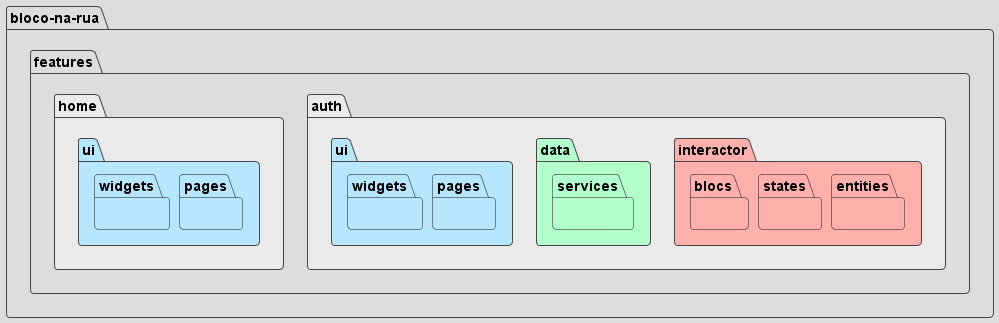

The diagram above was rendered by PlantUML. Its source (embedded in the PNG):
@startuml bloco-na-rua
!theme toy
hide empty methods
hide empty attributes
skinparam{
  DefaultFontName Fira Code Retina
  DefaultMonospacedFontName Fira Code Retina
  Nodesep 10
}

package "bloco-na-rua" {

  package features{

    package auth #eaeaea{

      package interactor #FFB0AC{
        package entities #FFB0AC{
        }

        package states #FFB0AC{
        }

        package blocs #FFB0AC{
        }

      }

      package data #B3FFCB{

        package services #B3FFCB{

        }
      }

      package ui #B7E7FF{
        package pages #B7E7FF{}
        package widgets #B7E7FF{}
      }
    }

    package home #eaeaea{

      package ui #B7E7FF{

        package pages #B7E7FF{
        }

        package widgets #B7E7FF{
        }
      }
    }
  }
}

@enduml